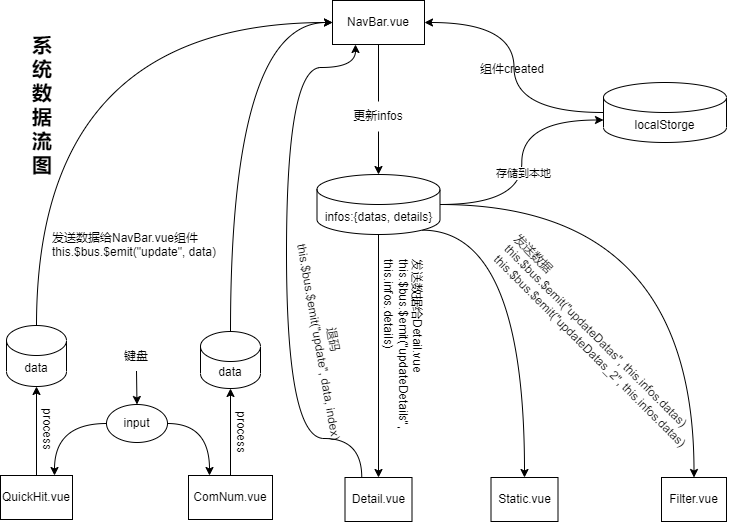

The diagram above was exported from draw.io. Its source (the exported page's mxGraphModel, read from the mxfile embedded in the PNG):
<mxGraphModel dx="769" dy="641" grid="0" gridSize="10" guides="1" tooltips="1" connect="1" arrows="1" fold="1" page="1" pageScale="1" pageWidth="2339" pageHeight="3300" math="0" shadow="0">
  <root>
    <mxCell id="0" />
    <mxCell id="1" parent="0" />
    <mxCell id="WTa6p3fw06UfawHsU83a-25" style="edgeStyle=orthogonalEdgeStyle;rounded=0;orthogonalLoop=1;jettySize=auto;html=1;exitX=0.5;exitY=1;exitDx=0;exitDy=0;entryX=0.5;entryY=0;entryDx=0;entryDy=0;entryPerimeter=0;startArrow=none;" edge="1" parent="1" source="WTa6p3fw06UfawHsU83a-45" target="WTa6p3fw06UfawHsU83a-24">
      <mxGeometry relative="1" as="geometry" />
    </mxCell>
    <mxCell id="WTa6p3fw06UfawHsU83a-9" value="NavBar.vue" style="rounded=0;whiteSpace=wrap;html=1;" vertex="1" parent="1">
      <mxGeometry x="359" y="599" width="92" height="44" as="geometry" />
    </mxCell>
    <mxCell id="WTa6p3fw06UfawHsU83a-32" style="edgeStyle=orthogonalEdgeStyle;curved=1;rounded=0;orthogonalLoop=1;jettySize=auto;html=1;exitX=0.5;exitY=0;exitDx=0;exitDy=0;entryX=0.5;entryY=1;entryDx=0;entryDy=0;entryPerimeter=0;" edge="1" parent="1" source="WTa6p3fw06UfawHsU83a-14" target="WTa6p3fw06UfawHsU83a-27">
      <mxGeometry relative="1" as="geometry" />
    </mxCell>
    <mxCell id="WTa6p3fw06UfawHsU83a-14" value="QuickHit.vue" style="rounded=0;whiteSpace=wrap;html=1;" vertex="1" parent="1">
      <mxGeometry x="27" y="1074" width="72" height="44" as="geometry" />
    </mxCell>
    <mxCell id="WTa6p3fw06UfawHsU83a-35" style="edgeStyle=orthogonalEdgeStyle;curved=1;rounded=0;orthogonalLoop=1;jettySize=auto;html=1;exitX=0.5;exitY=0;exitDx=0;exitDy=0;" edge="1" parent="1" source="WTa6p3fw06UfawHsU83a-16" target="WTa6p3fw06UfawHsU83a-34">
      <mxGeometry relative="1" as="geometry" />
    </mxCell>
    <mxCell id="WTa6p3fw06UfawHsU83a-16" value="ComNum.vue" style="rounded=0;whiteSpace=wrap;html=1;" vertex="1" parent="1">
      <mxGeometry x="215" y="1074" width="84" height="44" as="geometry" />
    </mxCell>
    <mxCell id="WTa6p3fw06UfawHsU83a-17" value="Static.vue" style="rounded=0;whiteSpace=wrap;html=1;" vertex="1" parent="1">
      <mxGeometry x="517.5" y="1076" width="67" height="44" as="geometry" />
    </mxCell>
    <mxCell id="WTa6p3fw06UfawHsU83a-18" value="&lt;font face=&quot;Times New Roman&quot; size=&quot;1&quot;&gt;&lt;b style=&quot;font-size: 20px;&quot;&gt;系统数据流图&lt;/b&gt;&lt;/font&gt;" style="text;html=1;strokeColor=none;fillColor=none;align=center;verticalAlign=middle;whiteSpace=wrap;rounded=0;" vertex="1" parent="1">
      <mxGeometry x="51" y="622" width="36" height="161" as="geometry" />
    </mxCell>
    <mxCell id="WTa6p3fw06UfawHsU83a-19" value="Filter.vue" style="rounded=0;whiteSpace=wrap;html=1;" vertex="1" parent="1">
      <mxGeometry x="688" y="1076" width="65" height="44" as="geometry" />
    </mxCell>
    <mxCell id="WTa6p3fw06UfawHsU83a-55" style="edgeStyle=orthogonalEdgeStyle;curved=1;rounded=0;orthogonalLoop=1;jettySize=auto;html=1;exitX=0.25;exitY=0;exitDx=0;exitDy=0;entryX=0.25;entryY=1;entryDx=0;entryDy=0;fontFamily=Helvetica;" edge="1" parent="1" source="WTa6p3fw06UfawHsU83a-23" target="WTa6p3fw06UfawHsU83a-9">
      <mxGeometry relative="1" as="geometry">
        <Array as="points">
          <mxPoint x="388" y="1037" />
          <mxPoint x="313" y="1037" />
          <mxPoint x="313" y="666" />
          <mxPoint x="382" y="666" />
        </Array>
      </mxGeometry>
    </mxCell>
    <mxCell id="WTa6p3fw06UfawHsU83a-23" value="Detail.vue" style="rounded=0;whiteSpace=wrap;html=1;" vertex="1" parent="1">
      <mxGeometry x="371.5" y="1076" width="67" height="44" as="geometry" />
    </mxCell>
    <mxCell id="WTa6p3fw06UfawHsU83a-47" style="edgeStyle=orthogonalEdgeStyle;curved=1;rounded=0;orthogonalLoop=1;jettySize=auto;html=1;exitX=1;exitY=0.5;exitDx=0;exitDy=0;exitPerimeter=0;entryX=0;entryY=0;entryDx=0;entryDy=37.5;entryPerimeter=0;" edge="1" parent="1" source="WTa6p3fw06UfawHsU83a-24" target="WTa6p3fw06UfawHsU83a-39">
      <mxGeometry relative="1" as="geometry" />
    </mxCell>
    <mxCell id="WTa6p3fw06UfawHsU83a-60" value="存储到本地" style="edgeLabel;html=1;align=center;verticalAlign=middle;resizable=0;points=[];fontFamily=Helvetica;" vertex="1" connectable="0" parent="WTa6p3fw06UfawHsU83a-47">
      <mxGeometry x="-0.1912" y="5" relative="1" as="geometry">
        <mxPoint x="6" y="-13" as="offset" />
      </mxGeometry>
    </mxCell>
    <mxCell id="WTa6p3fw06UfawHsU83a-54" style="edgeStyle=orthogonalEdgeStyle;curved=1;rounded=0;orthogonalLoop=1;jettySize=auto;html=1;exitX=0.5;exitY=1;exitDx=0;exitDy=0;exitPerimeter=0;entryX=0.5;entryY=0;entryDx=0;entryDy=0;fontFamily=Helvetica;" edge="1" parent="1" source="WTa6p3fw06UfawHsU83a-24" target="WTa6p3fw06UfawHsU83a-23">
      <mxGeometry relative="1" as="geometry" />
    </mxCell>
    <mxCell id="WTa6p3fw06UfawHsU83a-61" style="edgeStyle=orthogonalEdgeStyle;curved=1;rounded=0;orthogonalLoop=1;jettySize=auto;html=1;exitX=0.855;exitY=1;exitDx=0;exitDy=-4.35;exitPerimeter=0;entryX=0.5;entryY=0;entryDx=0;entryDy=0;fontFamily=Helvetica;" edge="1" parent="1" source="WTa6p3fw06UfawHsU83a-24" target="WTa6p3fw06UfawHsU83a-17">
      <mxGeometry relative="1" as="geometry" />
    </mxCell>
    <mxCell id="WTa6p3fw06UfawHsU83a-62" style="edgeStyle=orthogonalEdgeStyle;curved=1;rounded=0;orthogonalLoop=1;jettySize=auto;html=1;exitX=1;exitY=0.5;exitDx=0;exitDy=0;exitPerimeter=0;entryX=0.5;entryY=0;entryDx=0;entryDy=0;fontFamily=Helvetica;" edge="1" parent="1" source="WTa6p3fw06UfawHsU83a-24" target="WTa6p3fw06UfawHsU83a-19">
      <mxGeometry relative="1" as="geometry" />
    </mxCell>
    <mxCell id="WTa6p3fw06UfawHsU83a-24" value="infos:{datas, details}" style="shape=cylinder3;whiteSpace=wrap;html=1;boundedLbl=1;backgroundOutline=1;size=15;" vertex="1" parent="1">
      <mxGeometry x="343.5" y="773" width="123" height="60" as="geometry" />
    </mxCell>
    <mxCell id="WTa6p3fw06UfawHsU83a-28" style="edgeStyle=orthogonalEdgeStyle;rounded=0;orthogonalLoop=1;jettySize=auto;html=1;exitX=0.5;exitY=0;exitDx=0;exitDy=0;exitPerimeter=0;entryX=0;entryY=0.5;entryDx=0;entryDy=0;curved=1;" edge="1" parent="1" source="WTa6p3fw06UfawHsU83a-27" target="WTa6p3fw06UfawHsU83a-9">
      <mxGeometry relative="1" as="geometry" />
    </mxCell>
    <mxCell id="WTa6p3fw06UfawHsU83a-27" value="data" style="shape=cylinder3;whiteSpace=wrap;html=1;boundedLbl=1;backgroundOutline=1;size=15;" vertex="1" parent="1">
      <mxGeometry x="33" y="924" width="60" height="61" as="geometry" />
    </mxCell>
    <mxCell id="WTa6p3fw06UfawHsU83a-30" style="edgeStyle=orthogonalEdgeStyle;curved=1;rounded=0;orthogonalLoop=1;jettySize=auto;html=1;exitX=0;exitY=0.5;exitDx=0;exitDy=0;entryX=0.75;entryY=0;entryDx=0;entryDy=0;" edge="1" parent="1" source="WTa6p3fw06UfawHsU83a-29" target="WTa6p3fw06UfawHsU83a-14">
      <mxGeometry relative="1" as="geometry" />
    </mxCell>
    <mxCell id="WTa6p3fw06UfawHsU83a-31" style="edgeStyle=orthogonalEdgeStyle;curved=1;rounded=0;orthogonalLoop=1;jettySize=auto;html=1;exitX=1;exitY=0.5;exitDx=0;exitDy=0;entryX=0.25;entryY=0;entryDx=0;entryDy=0;" edge="1" parent="1" source="WTa6p3fw06UfawHsU83a-29" target="WTa6p3fw06UfawHsU83a-16">
      <mxGeometry relative="1" as="geometry" />
    </mxCell>
    <mxCell id="WTa6p3fw06UfawHsU83a-29" value="input" style="ellipse;whiteSpace=wrap;html=1;" vertex="1" parent="1">
      <mxGeometry x="133" y="1003" width="61" height="38" as="geometry" />
    </mxCell>
    <mxCell id="WTa6p3fw06UfawHsU83a-33" value="process" style="text;html=1;strokeColor=none;fillColor=none;align=center;verticalAlign=middle;whiteSpace=wrap;rounded=0;rotation=90;" vertex="1" parent="1">
      <mxGeometry x="44" y="1013" width="60" height="30" as="geometry" />
    </mxCell>
    <mxCell id="WTa6p3fw06UfawHsU83a-37" style="edgeStyle=orthogonalEdgeStyle;curved=1;rounded=0;orthogonalLoop=1;jettySize=auto;html=1;exitX=0.5;exitY=0;exitDx=0;exitDy=0;exitPerimeter=0;entryX=0;entryY=0.5;entryDx=0;entryDy=0;" edge="1" parent="1" source="WTa6p3fw06UfawHsU83a-34" target="WTa6p3fw06UfawHsU83a-9">
      <mxGeometry relative="1" as="geometry" />
    </mxCell>
    <mxCell id="WTa6p3fw06UfawHsU83a-34" value="data" style="shape=cylinder3;whiteSpace=wrap;html=1;boundedLbl=1;backgroundOutline=1;size=15;" vertex="1" parent="1">
      <mxGeometry x="227" y="930" width="60" height="57" as="geometry" />
    </mxCell>
    <mxCell id="WTa6p3fw06UfawHsU83a-36" value="process" style="text;html=1;strokeColor=none;fillColor=none;align=center;verticalAlign=middle;whiteSpace=wrap;rounded=0;rotation=90;" vertex="1" parent="1">
      <mxGeometry x="240" y="1000.5" width="56" height="61" as="geometry" />
    </mxCell>
    <mxCell id="WTa6p3fw06UfawHsU83a-67" style="edgeStyle=orthogonalEdgeStyle;curved=1;rounded=0;orthogonalLoop=1;jettySize=auto;html=1;exitX=0;exitY=0.5;exitDx=0;exitDy=0;exitPerimeter=0;entryX=1;entryY=0.5;entryDx=0;entryDy=0;fontFamily=Helvetica;" edge="1" parent="1" source="WTa6p3fw06UfawHsU83a-39" target="WTa6p3fw06UfawHsU83a-9">
      <mxGeometry relative="1" as="geometry" />
    </mxCell>
    <mxCell id="WTa6p3fw06UfawHsU83a-39" value="localStorge" style="shape=cylinder3;whiteSpace=wrap;html=1;boundedLbl=1;backgroundOutline=1;size=15;" vertex="1" parent="1">
      <mxGeometry x="630" y="681" width="123" height="60" as="geometry" />
    </mxCell>
    <mxCell id="WTa6p3fw06UfawHsU83a-40" value="发送数据给NavBar.vue组件&lt;br&gt;this.$bus.$emit(&quot;update&quot;, data)" style="text;whiteSpace=wrap;html=1;rotation=0;" vertex="1" parent="1">
      <mxGeometry x="77" y="823" width="195" height="62" as="geometry" />
    </mxCell>
    <mxCell id="WTa6p3fw06UfawHsU83a-43" value="" style="endArrow=classic;html=1;rounded=0;curved=1;entryX=0.5;entryY=0;entryDx=0;entryDy=0;exitX=0.5;exitY=1;exitDx=0;exitDy=0;" edge="1" parent="1" source="WTa6p3fw06UfawHsU83a-44" target="WTa6p3fw06UfawHsU83a-29">
      <mxGeometry width="50" height="50" relative="1" as="geometry">
        <mxPoint x="181" y="967" as="sourcePoint" />
        <mxPoint x="421" y="863" as="targetPoint" />
      </mxGeometry>
    </mxCell>
    <mxCell id="WTa6p3fw06UfawHsU83a-44" value="键盘" style="text;html=1;strokeColor=none;fillColor=none;align=center;verticalAlign=middle;whiteSpace=wrap;rounded=0;" vertex="1" parent="1">
      <mxGeometry x="133" y="939.5" width="60" height="30" as="geometry" />
    </mxCell>
    <mxCell id="WTa6p3fw06UfawHsU83a-45" value="更新infos" style="text;html=1;strokeColor=none;fillColor=none;align=center;verticalAlign=middle;whiteSpace=wrap;rounded=0;rotation=0;" vertex="1" parent="1">
      <mxGeometry x="375" y="700" width="60" height="30" as="geometry" />
    </mxCell>
    <mxCell id="WTa6p3fw06UfawHsU83a-46" value="" style="edgeStyle=orthogonalEdgeStyle;rounded=0;orthogonalLoop=1;jettySize=auto;html=1;exitX=0.5;exitY=1;exitDx=0;exitDy=0;entryX=0.5;entryY=0;entryDx=0;entryDy=0;entryPerimeter=0;endArrow=none;" edge="1" parent="1" source="WTa6p3fw06UfawHsU83a-9" target="WTa6p3fw06UfawHsU83a-45">
      <mxGeometry relative="1" as="geometry">
        <mxPoint x="405" y="666" as="sourcePoint" />
        <mxPoint x="405" y="787" as="targetPoint" />
      </mxGeometry>
    </mxCell>
    <mxCell id="WTa6p3fw06UfawHsU83a-53" value="发送数据给Detail.vue&#13;&#10;this.$bus.$emit(&quot;updateDetails&quot;,&#13;&#10;this.infos.details)" style="text;whiteSpace=wrap;html=1;fontFamily=Helvetica;rotation=90;" vertex="1" parent="1">
      <mxGeometry x="327" y="922" width="198" height="65" as="geometry" />
    </mxCell>
    <mxCell id="WTa6p3fw06UfawHsU83a-56" value="退码&lt;br&gt;this.$bus.$emit(&quot;update&quot;, data, index)" style="text;html=1;align=center;verticalAlign=middle;resizable=0;points=[];autosize=1;strokeColor=none;fillColor=none;fontFamily=Helvetica;rotation=80;" vertex="1" parent="1">
      <mxGeometry x="245" y="918" width="217" height="41" as="geometry" />
    </mxCell>
    <mxCell id="WTa6p3fw06UfawHsU83a-63" value="发送数据&lt;br&gt;this.$bus.$emit(&quot;updateDatas&quot;, this.infos.datas)&lt;br&gt;        this.$bus.$emit(&quot;updateDatas_2&quot;, this.infos.datas)" style="text;whiteSpace=wrap;html=1;fontFamily=Helvetica;rotation=45;" vertex="1" parent="1">
      <mxGeometry x="480" y="918" width="297" height="80.5" as="geometry" />
    </mxCell>
    <mxCell id="WTa6p3fw06UfawHsU83a-68" value="组件created" style="text;whiteSpace=wrap;html=1;fontFamily=Helvetica;" vertex="1" parent="1">
      <mxGeometry x="505" y="654" width="92" height="36" as="geometry" />
    </mxCell>
  </root>
</mxGraphModel>